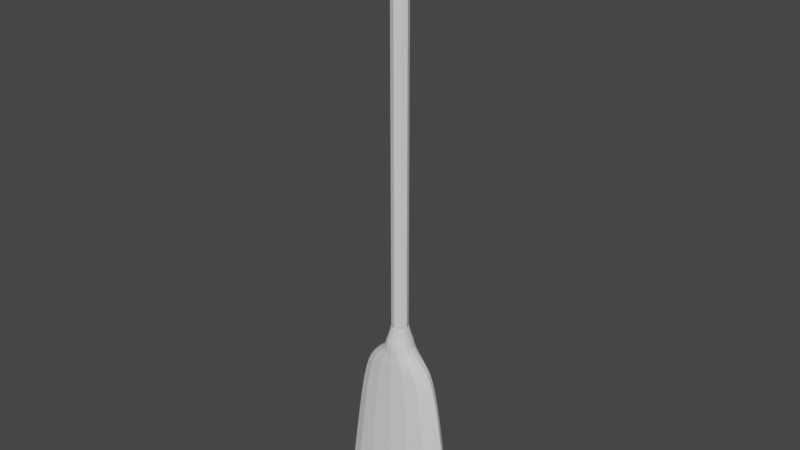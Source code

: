 # Source: broom.blend  (saved by Blender 2.93.20; exported with 4.5.12 LTS)
import bpy
from mathutils import Matrix  # noqa: F401  (used for matrix-valued properties, if any)

bpy.ops.wm.read_factory_settings(use_empty=True)
scene = bpy.context.scene
scene.name = 'Scene'

# ---- collections
col_collection = bpy.data.collections.new('Collection'); scene.collection.children.link(col_collection)

# ---- world
world_world = bpy.data.worlds.new('World'); scene.world = world_world
world_world.use_nodes = True; world_world.node_tree.nodes.clear()
_N = world_world.node_tree.nodes; _L = world_world.node_tree.links
n0 = _N.new('ShaderNodeOutputWorld'); n0.name = 'World Output'; n0.location = (300, 300)
n1 = _N.new('ShaderNodeBackground'); n1.name = 'Background'; n1.location = (10, 300)
n1.inputs[0].default_value = (0.05088, 0.05088, 0.05088, 1.0)
_L.new(n1.outputs[0], n0.inputs[0])
n0.is_active_output = True
world_world.color = (0.05088, 0.05088, 0.05088)
world_world.use_sun_shadow = False
world_world.sun_shadow_jitter_overblur = 0.0

# ---- meshes
me_cube_001 = bpy.data.meshes.new('Cube.001')
me_cube_001.from_pydata([(-0.4638, -0.1431, -0.5), (-0.06105, -0.06105, 0.8308), (-0.4638, 0.1431, -0.5), (-0.06105, 0.06105, 0.8308), (0.4638, -0.1431, -0.5), (0.06105, -0.06105, 0.8308), (0.4638, 0.1431, -0.5), (0.06105, 0.06105, 0.8308), (-0.1018, -0.1018, 0.6721), (-0.1018, 0.1018, 0.6721), (0.1018, 0.1018, 0.6721), (0.1018, -0.1018, 0.6721), (-0.2297, 0.1087, 0.5669), (0.2297, 0.1087, 0.5669), (0.2297, -0.1087, 0.5669), (-0.2297, -0.1087, 0.5669), (-0.3283, 0.1053, 0.4237), (0.3283, 0.1053, 0.4237), (0.3283, -0.1053, 0.4237), (-0.3283, -0.1053, 0.4237), (-0.1651, -0.09927, 0.617), (-0.1651, 0.09927, 0.617), (0.1651, 0.09927, 0.617), (0.1651, -0.09927, 0.617), (-0.07846, -0.07846, 0.7553), (-0.07846, 0.07846, 0.7553), (0.07846, 0.07846, 0.7553), (0.07846, -0.07846, 0.7553), (-0.09794, 0.09794, 0.7144), (0.09794, 0.09794, 0.7144), (0.09794, -0.09794, 0.7144), (-0.09794, -0.09794, 0.7144), (-0.4539, 0.1412, -0.4541), (0.4539, 0.1412, -0.4541), (0.4539, -0.1412, -0.4541), (-0.4539, -0.1412, -0.4541), (-0.4443, -0.1394, -0.4093), (-0.4443, 0.1394, -0.4093), (0.4443, 0.1394, -0.4093), (0.4443, -0.1394, -0.4093)], [], [(24, 1, 3, 25), (25, 3, 7, 26), (26, 7, 5, 27), (27, 5, 1, 24), (2, 6, 4, 0), (23, 11, 8, 20), (22, 10, 11, 23), (21, 9, 10, 22), (20, 8, 9, 21), (19, 15, 12, 16), (16, 12, 13, 17), (17, 13, 14, 18), (18, 14, 15, 19), (39, 18, 19, 36), (38, 17, 18, 39), (37, 16, 17, 38), (36, 19, 16, 37), (15, 20, 21, 12), (12, 21, 22, 13), (13, 22, 23, 14), (14, 23, 20, 15), (30, 27, 24, 31), (29, 26, 27, 30), (28, 25, 26, 29), (31, 24, 25, 28), (8, 31, 28, 9), (9, 28, 29, 10), (10, 29, 30, 11), (11, 30, 31, 8), (0, 35, 32, 2), (2, 32, 33, 6), (6, 33, 34, 4), (4, 34, 35, 0), (35, 36, 37, 32), (32, 37, 38, 33), (33, 38, 39, 34), (34, 39, 36, 35)])
_uv = me_cube_001.uv_layers.new(name='UVMap')
_uv.uv.foreach_set('vector', [0.6088, 0.0, 0.625, 0.0, 0.625, 0.25, 0.6088, 0.25, 0.6088, 0.25, 0.625, 0.25, 0.625, 0.5, 0.6088, 0.5, 0.6088, 0.5, 0.625, 0.5, 0.625, 0.75, 0.6088, 0.75, 0.6088, 0.75, 0.625, 0.75, 0.625, 1.0, 0.6088, 1.0, 0.125, 0.5, 0.375, 0.5, 0.375, 0.75, 0.125, 0.75, 0.5848, 0.75, 0.5909, 0.75, 0.5909, 1.0, 0.5848, 1.0, 0.5848, 0.5, 0.5909, 0.5, 0.5909, 0.75, 0.5848, 0.75, 0.5848, 0.25, 0.5909, 0.25, 0.5909, 0.5, 0.5848, 0.5, 0.5848, 0.0, 0.5909, 0.0, 0.5909, 0.25, 0.5848, 0.25, 0.5485, 0.0, 0.5754, 0.0, 0.5754, 0.25, 0.5485, 0.25, 0.5485, 0.25, 0.5754, 0.25, 0.5754, 0.5, 0.5485, 0.5, 0.5485, 0.5, 0.5754, 0.5, 0.5754, 0.75, 0.5485, 0.75, 0.5485, 0.75, 0.5754, 0.75, 0.5754, 1.0, 0.5485, 1.0, 0.392, 0.75, 0.5485, 0.75, 0.5485, 1.0, 0.392, 1.0, 0.392, 0.5, 0.5485, 0.5, 0.5485, 0.75, 0.392, 0.75, 0.392, 0.25, 0.5485, 0.25, 0.5485, 0.5, 0.392, 0.5, 0.392, 0.0, 0.5485, 0.0, 0.5485, 0.25, 0.392, 0.25, 0.5754, 0.0, 0.5848, 0.0, 0.5848, 0.25, 0.5754, 0.25, 0.5754, 0.25, 0.5848, 0.25, 0.5848, 0.5, 0.5754, 0.5, 0.5754, 0.5, 0.5848, 0.5, 0.5848, 0.75, 0.5754, 0.75, 0.5754, 0.75, 0.5848, 0.75, 0.5848, 1.0, 0.5754, 1.0, 0.6, 0.75, 0.6088, 0.75, 0.6088, 1.0, 0.6, 1.0, 0.6, 0.5, 0.6088, 0.5, 0.6088, 0.75, 0.6, 0.75, 0.6, 0.25, 0.6088, 0.25, 0.6088, 0.5, 0.6, 0.5, 0.6, 0.0, 0.6088, 0.0, 0.6088, 0.25, 0.6, 0.25, 0.5909, 0.0, 0.6, 0.0, 0.6, 0.25, 0.5909, 0.25, 0.5909, 0.25, 0.6, 0.25, 0.6, 0.5, 0.5909, 0.5, 0.5909, 0.5, 0.6, 0.5, 0.6, 0.75, 0.5909, 0.75, 0.5909, 0.75, 0.6, 0.75, 0.6, 1.0, 0.5909, 1.0, 0.375, 0.0, 0.3836, 0.0, 0.3836, 0.25, 0.375, 0.25, 0.375, 0.25, 0.3836, 0.25, 0.3836, 0.5, 0.375, 0.5, 0.375, 0.5, 0.3836, 0.5, 0.3836, 0.75, 0.375, 0.75, 0.375, 0.75, 0.3836, 0.75, 0.3836, 1.0, 0.375, 1.0, 0.3836, 0.0, 0.392, 0.0, 0.392, 0.25, 0.3836, 0.25, 0.3836, 0.25, 0.392, 0.25, 0.392, 0.5, 0.3836, 0.5, 0.3836, 0.5, 0.392, 0.5, 0.392, 0.75, 0.3836, 0.75, 0.3836, 0.75, 0.392, 0.75, 0.392, 1.0, 0.3836, 1.0])
me_cube_001.use_remesh_fix_poles = True
me_cube_001.use_remesh_preserve_attributes = False
me_cube_001.update()
me_cylinder = bpy.data.meshes.new('Cylinder')
me_cylinder.from_pydata([(0.0, 1.0, -1.0), (0.0, 1.0, 1.771), (0.7071, 0.7071, -1.0), (0.7071, 0.7071, 1.771), (1.0, -4.371e-08, -1.0), (1.0, -4.371e-08, 1.771), (0.7071, -0.7071, -1.0), (0.7071, -0.7071, 1.771), (-8.742e-08, -1.0, -1.0), (-8.742e-08, -1.0, 1.771), (-0.7071, -0.7071, -1.0), (-0.7071, -0.7071, 1.771), (-1.0, 1.192e-08, -1.0), (-1.0, 1.192e-08, 1.771), (-0.7071, 0.7071, -1.0), (-0.7071, 0.7071, 1.771)], [], [(0, 1, 3, 2), (2, 3, 5, 4), (4, 5, 7, 6), (6, 7, 9, 8), (8, 9, 11, 10), (10, 11, 13, 12), (3, 1, 15, 13, 11, 9, 7, 5), (12, 13, 15, 14), (14, 15, 1, 0), (0, 2, 4, 6, 8, 10, 12, 14)])
_uv = me_cylinder.uv_layers.new(name='UVMap')
_uv.uv.foreach_set('vector', [1.0, 0.5, 1.0, 1.0, 0.875, 1.0, 0.875, 0.5, 0.875, 0.5, 0.875, 1.0, 0.75, 1.0, 0.75, 0.5, 0.75, 0.5, 0.75, 1.0, 0.625, 1.0, 0.625, 0.5, 0.625, 0.5, 0.625, 1.0, 0.5, 1.0, 0.5, 0.5, 0.5, 0.5, 0.5, 1.0, 0.375, 1.0, 0.375, 0.5, 0.375, 0.5, 0.375, 1.0, 0.25, 1.0, 0.25, 0.5, 0.4197, 0.4197, 0.25, 0.49, 0.08029, 0.4197, 0.01, 0.25, 0.08029, 0.08029, 0.25, 0.01, 0.4197, 0.08029, 0.49, 0.25, 0.25, 0.5, 0.25, 1.0, 0.125, 1.0, 0.125, 0.5, 0.125, 0.5, 0.125, 1.0, 0.0, 1.0, 0.0, 0.5, 0.75, 0.49, 0.9197, 0.4197, 0.99, 0.25, 0.9197, 0.08029, 0.75, 0.01, 0.5803, 0.08029, 0.51, 0.25, 0.5803, 0.4197])
me_cylinder.use_remesh_fix_poles = True
me_cylinder.use_remesh_preserve_attributes = False
me_cylinder.update()

# ---- objects
ob_broomhead = bpy.data.objects.new('BroomHead', me_cube_001)
ob_broomhandle = bpy.data.objects.new('BroomHandle', me_cylinder)

# ---- transforms, parenting, visibility, modifiers, constraints
ob_broomhead.location = (0.0, 1.893e-07, -0.3969)
ob_broomhead.scale = (0.1691, 0.1691, 0.1691)
_m = ob_broomhead.modifiers.new('Subdivision', 'SUBSURF')
ob_broomhandle.location = (0.0, 1.345e-07, -0.08749)
ob_broomhandle.scale = (0.009433, 0.009433, 0.1691)

# ---- collection membership
col_collection.objects.link(ob_broomhead)
col_collection.objects.link(ob_broomhandle)

# ---- scene / render settings (as saved in the file)
scene.frame_start = 1; scene.frame_end = 250; scene.frame_set(1)
scene.render.engine = 'BLENDER_EEVEE_NEXT'
scene.cycles.use_denoising = False
scene.cycles.samples = 128
scene.cycles.sampling_pattern = 'TABULATED_SOBOL'
scene.cycles.use_adaptive_sampling = False
scene.cycles.use_light_tree = False
scene.view_settings.view_transform = 'Filmic'
bpy.context.view_layer.update()

# ---- added for rendering (the .blend has no active camera and no usable light): camera, sun
cam_auto = bpy.data.cameras.new('AutoCamera')
cam_auto.lens = 50.0
cam_auto.sensor_width = 36.0
cam_auto.clip_end = 1000.0
ob_auto_camera = bpy.data.objects.new('AutoCamera', cam_auto)
scene.collection.objects.link(ob_auto_camera)
ob_auto_camera.location = (0.659388, -0.791265, 0.392831)
ob_auto_camera.rotation_euler = (1.09748, -7.21219e-08, 0.694738)
scene.camera = ob_auto_camera
light_auto_sun = bpy.data.lights.new('AutoSun', 'SUN')
light_auto_sun.energy = 3.0
light_auto_sun.angle = 0.0523599
ob_auto_sun = bpy.data.objects.new('AutoSun', light_auto_sun)
scene.collection.objects.link(ob_auto_sun)
ob_auto_sun.rotation_euler = (0.872665, 0.174533, 0.523599)
bpy.context.view_layer.update()
